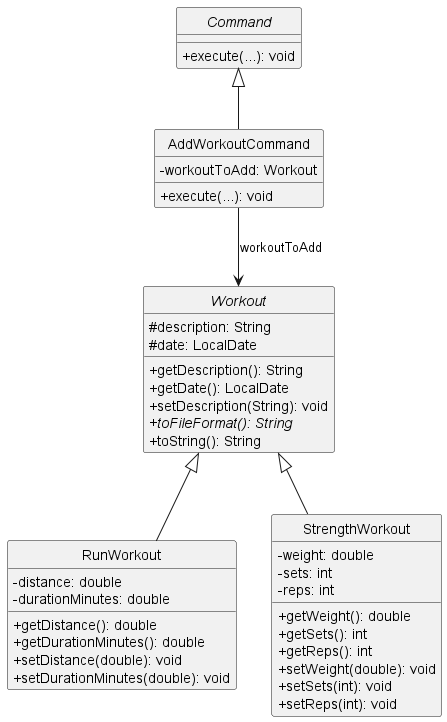

The diagram above was rendered by PlantUML. Its source (embedded in the PNG):
@startuml
hide circle
skinparam classAttributeIconSize 0

abstract class Command {
    + execute(...): void
}

abstract class Workout {
    # description: String
    # date: LocalDate
    + getDescription(): String
    + getDate(): LocalDate
    + setDescription(String): void
    + {abstract} toFileFormat(): String
    + toString(): String
}

class RunWorkout {
    - distance: double
    - durationMinutes: double
    + getDistance(): double
    + getDurationMinutes(): double
    + setDistance(double): void
    + setDurationMinutes(double): void
}

class StrengthWorkout {
    - weight: double
    - sets: int
    - reps: int
    + getWeight(): double
    + getSets(): int
    + getReps(): int
    + setWeight(double): void
    + setSets(int): void
    + setReps(int): void
}

class AddWorkoutCommand {
    - workoutToAdd: Workout
    + execute(...): void
}

Command <|-- AddWorkoutCommand
Workout <|-- RunWorkout
Workout <|-- StrengthWorkout
AddWorkoutCommand --> Workout : workoutToAdd
@enduml